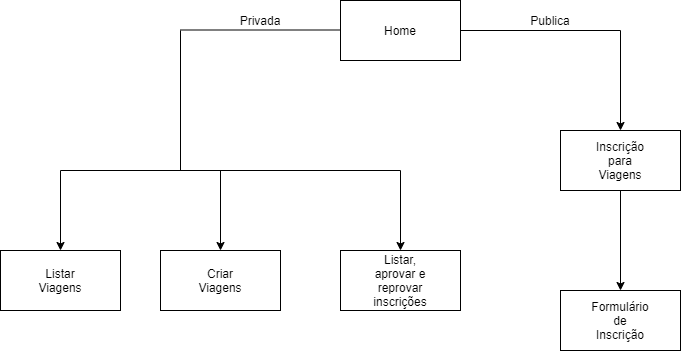

The diagram above was exported from draw.io. Its source (the exported page's mxGraphModel, read from the mxfile embedded in the PNG):
<mxGraphModel dx="1422" dy="794" grid="1" gridSize="10" guides="1" tooltips="1" connect="1" arrows="1" fold="1" page="1" pageScale="1" pageWidth="827" pageHeight="1169" math="0" shadow="0">
  <root>
    <mxCell id="0" />
    <mxCell id="1" parent="0" />
    <mxCell id="-KAz7qqK-fvKb2fBMAAx-1" value="" style="rounded=0;whiteSpace=wrap;html=1;" vertex="1" parent="1">
      <mxGeometry x="360" y="30" width="120" height="60" as="geometry" />
    </mxCell>
    <mxCell id="-KAz7qqK-fvKb2fBMAAx-2" value="Home" style="text;html=1;strokeColor=none;fillColor=none;align=center;verticalAlign=middle;whiteSpace=wrap;rounded=0;" vertex="1" parent="1">
      <mxGeometry x="400" y="50" width="40" height="20" as="geometry" />
    </mxCell>
    <mxCell id="-KAz7qqK-fvKb2fBMAAx-4" value="" style="endArrow=none;html=1;exitX=1;exitY=0.5;exitDx=0;exitDy=0;" edge="1" parent="1" source="-KAz7qqK-fvKb2fBMAAx-1">
      <mxGeometry width="50" height="50" relative="1" as="geometry">
        <mxPoint x="390" y="430" as="sourcePoint" />
        <mxPoint x="640" y="60" as="targetPoint" />
      </mxGeometry>
    </mxCell>
    <mxCell id="-KAz7qqK-fvKb2fBMAAx-5" value="" style="endArrow=none;html=1;exitX=1;exitY=0.5;exitDx=0;exitDy=0;" edge="1" parent="1">
      <mxGeometry width="50" height="50" relative="1" as="geometry">
        <mxPoint x="200" y="59.5" as="sourcePoint" />
        <mxPoint x="360" y="59.5" as="targetPoint" />
      </mxGeometry>
    </mxCell>
    <mxCell id="-KAz7qqK-fvKb2fBMAAx-7" value="" style="endArrow=classic;html=1;" edge="1" parent="1">
      <mxGeometry width="50" height="50" relative="1" as="geometry">
        <mxPoint x="640" y="60" as="sourcePoint" />
        <mxPoint x="640" y="160" as="targetPoint" />
      </mxGeometry>
    </mxCell>
    <mxCell id="-KAz7qqK-fvKb2fBMAAx-8" value="Privada" style="text;html=1;strokeColor=none;fillColor=none;align=center;verticalAlign=middle;whiteSpace=wrap;rounded=0;" vertex="1" parent="1">
      <mxGeometry x="260" y="40" width="40" height="20" as="geometry" />
    </mxCell>
    <mxCell id="-KAz7qqK-fvKb2fBMAAx-9" value="Publica" style="text;html=1;strokeColor=none;fillColor=none;align=center;verticalAlign=middle;whiteSpace=wrap;rounded=0;" vertex="1" parent="1">
      <mxGeometry x="550" y="40" width="40" height="20" as="geometry" />
    </mxCell>
    <mxCell id="-KAz7qqK-fvKb2fBMAAx-10" value="" style="rounded=0;whiteSpace=wrap;html=1;" vertex="1" parent="1">
      <mxGeometry x="580" y="160" width="120" height="60" as="geometry" />
    </mxCell>
    <mxCell id="-KAz7qqK-fvKb2fBMAAx-11" value="Inscrição para Viagens" style="text;html=1;strokeColor=none;fillColor=none;align=center;verticalAlign=middle;whiteSpace=wrap;rounded=0;" vertex="1" parent="1">
      <mxGeometry x="620" y="180" width="40" height="20" as="geometry" />
    </mxCell>
    <mxCell id="-KAz7qqK-fvKb2fBMAAx-12" value="" style="endArrow=classic;html=1;exitX=0.5;exitY=1;exitDx=0;exitDy=0;" edge="1" parent="1" source="-KAz7qqK-fvKb2fBMAAx-10">
      <mxGeometry width="50" height="50" relative="1" as="geometry">
        <mxPoint x="390" y="430" as="sourcePoint" />
        <mxPoint x="640" y="320" as="targetPoint" />
      </mxGeometry>
    </mxCell>
    <mxCell id="-KAz7qqK-fvKb2fBMAAx-13" value="" style="rounded=0;whiteSpace=wrap;html=1;" vertex="1" parent="1">
      <mxGeometry x="580" y="320" width="120" height="60" as="geometry" />
    </mxCell>
    <mxCell id="-KAz7qqK-fvKb2fBMAAx-15" value="Formulário de Inscrição" style="text;html=1;strokeColor=none;fillColor=none;align=center;verticalAlign=middle;whiteSpace=wrap;rounded=0;" vertex="1" parent="1">
      <mxGeometry x="620" y="340" width="40" height="20" as="geometry" />
    </mxCell>
    <mxCell id="-KAz7qqK-fvKb2fBMAAx-16" value="" style="endArrow=none;html=1;" edge="1" parent="1">
      <mxGeometry width="50" height="50" relative="1" as="geometry">
        <mxPoint x="200" y="200" as="sourcePoint" />
        <mxPoint x="200" y="60" as="targetPoint" />
      </mxGeometry>
    </mxCell>
    <mxCell id="-KAz7qqK-fvKb2fBMAAx-17" value="" style="endArrow=none;html=1;" edge="1" parent="1">
      <mxGeometry width="50" height="50" relative="1" as="geometry">
        <mxPoint x="220" y="200" as="sourcePoint" />
        <mxPoint x="420" y="200" as="targetPoint" />
      </mxGeometry>
    </mxCell>
    <mxCell id="-KAz7qqK-fvKb2fBMAAx-18" value="" style="endArrow=none;html=1;" edge="1" parent="1">
      <mxGeometry width="50" height="50" relative="1" as="geometry">
        <mxPoint x="80" y="200" as="sourcePoint" />
        <mxPoint x="280" y="200" as="targetPoint" />
      </mxGeometry>
    </mxCell>
    <mxCell id="-KAz7qqK-fvKb2fBMAAx-19" value="" style="endArrow=classic;html=1;" edge="1" parent="1">
      <mxGeometry width="50" height="50" relative="1" as="geometry">
        <mxPoint x="80" y="200" as="sourcePoint" />
        <mxPoint x="80" y="280" as="targetPoint" />
      </mxGeometry>
    </mxCell>
    <mxCell id="-KAz7qqK-fvKb2fBMAAx-20" value="" style="endArrow=classic;html=1;" edge="1" parent="1">
      <mxGeometry width="50" height="50" relative="1" as="geometry">
        <mxPoint x="420" y="200" as="sourcePoint" />
        <mxPoint x="420" y="280" as="targetPoint" />
      </mxGeometry>
    </mxCell>
    <mxCell id="-KAz7qqK-fvKb2fBMAAx-21" value="" style="endArrow=classic;html=1;" edge="1" parent="1">
      <mxGeometry width="50" height="50" relative="1" as="geometry">
        <mxPoint x="240" y="200" as="sourcePoint" />
        <mxPoint x="240" y="280" as="targetPoint" />
      </mxGeometry>
    </mxCell>
    <mxCell id="-KAz7qqK-fvKb2fBMAAx-22" value="" style="rounded=0;whiteSpace=wrap;html=1;" vertex="1" parent="1">
      <mxGeometry x="20" y="280" width="120" height="60" as="geometry" />
    </mxCell>
    <mxCell id="-KAz7qqK-fvKb2fBMAAx-24" value="" style="rounded=0;whiteSpace=wrap;html=1;" vertex="1" parent="1">
      <mxGeometry x="360" y="280" width="120" height="60" as="geometry" />
    </mxCell>
    <mxCell id="-KAz7qqK-fvKb2fBMAAx-25" value="" style="rounded=0;whiteSpace=wrap;html=1;" vertex="1" parent="1">
      <mxGeometry x="180" y="280" width="120" height="60" as="geometry" />
    </mxCell>
    <mxCell id="-KAz7qqK-fvKb2fBMAAx-26" value="Listar Viagens" style="text;html=1;strokeColor=none;fillColor=none;align=center;verticalAlign=middle;whiteSpace=wrap;rounded=0;" vertex="1" parent="1">
      <mxGeometry x="60" y="300" width="40" height="20" as="geometry" />
    </mxCell>
    <mxCell id="-KAz7qqK-fvKb2fBMAAx-27" value="Criar Viagens" style="text;html=1;strokeColor=none;fillColor=none;align=center;verticalAlign=middle;whiteSpace=wrap;rounded=0;" vertex="1" parent="1">
      <mxGeometry x="220" y="300" width="40" height="20" as="geometry" />
    </mxCell>
    <mxCell id="-KAz7qqK-fvKb2fBMAAx-28" value="Listar, aprovar e reprovar inscrições" style="text;html=1;strokeColor=none;fillColor=none;align=center;verticalAlign=middle;whiteSpace=wrap;rounded=0;" vertex="1" parent="1">
      <mxGeometry x="400" y="300" width="40" height="20" as="geometry" />
    </mxCell>
  </root>
</mxGraphModel>